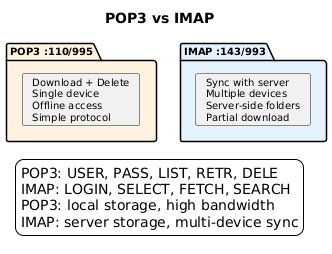

The diagram above was rendered by PlantUML. Its source (embedded in the PNG):
@startuml
skinparam backgroundColor white
skinparam defaultFontName Arial
skinparam defaultFontSize 10
skinparam shadowing false
title POP3 vs IMAP

package "POP3 :110/995" as pop3 #FFF3E0 {
    card "Download + Delete\nSingle device\nOffline access\nSimple protocol" as pop_d
}

package "IMAP :143/993" as imap #E3F2FD {
    card "Sync with server\nMultiple devices\nServer-side folders\nPartial download" as imap_d
}

legend bottom
POP3: USER, PASS, LIST, RETR, DELE
IMAP: LOGIN, SELECT, FETCH, SEARCH
POP3: local storage, high bandwidth
IMAP: server storage, multi-device sync
endlegend
@enduml